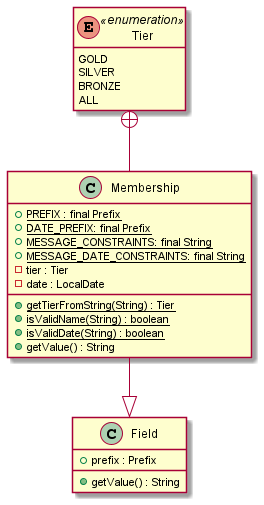

The diagram above was rendered by PlantUML. Its source (embedded in the PNG):
@startuml
hide empty members

class Membership {
    + {static}PREFIX : final Prefix
    + {static}DATE_PREFIX: final Prefix
    + {static}MESSAGE_CONSTRAINTS: final String
    + {static}MESSAGE_DATE_CONSTRAINTS: final String
    - tier : Tier
    - date : LocalDate

    + {static}getTierFromString(String) : Tier
    + {static}isValidName(String) : boolean
    + {static}isValidDate(String) : boolean
    + getValue() : String
}

class Field {
    + prefix : Prefix

    + getValue() : String
}

enum Tier <<enumeration>> {
    GOLD
    SILVER
    BRONZE
    ALL
}

Membership --|> Field
Tier +-- Membership

@enduml